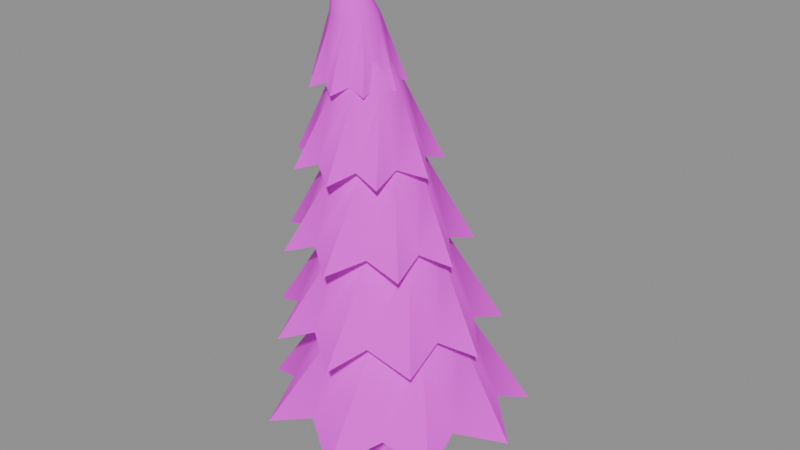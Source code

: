 # Source: pinheiro_02.blend  (saved by Blender 5.3.31; exported with 4.5.12 LTS)
import bpy
from mathutils import Matrix  # noqa: F401  (used for matrix-valued properties, if any)

bpy.ops.wm.read_factory_settings(use_empty=True)
scene = bpy.context.scene
scene.name = 'Scene'

# ---- images (referenced by path relative to the original .blend; pixels are not part of the script)
import os
ASSET_DIR = os.environ.get("B2B_ASSET_DIR", "")  # directory of the original .blend (textures are referenced by path, not embedded)
HERE = os.path.dirname(os.path.abspath(__file__))  # packed textures are extracted next to this script under _unpacked/

def load_image(name, relpath, width, height, colorspace="sRGB"):
    """Load a texture the original file referenced (path relative to the .blend, or extracted next to this script)."""
    p = next((c for c in (os.path.join(HERE, relpath), os.path.join(ASSET_DIR, relpath)) if relpath and os.path.exists(c)), "")
    if p:
        img = bpy.data.images.load(p, check_existing=True)
        img.name = name
    else:  # same state as the original file: an image datablock whose file is absent (Cycles renders it pink)
        img = bpy.data.images.new(name, width, height)
        img.source = "FILE"
        img.filepath = "//" + (relpath or name)
    img.colorspace_settings.name = colorspace
    return img
img_paleta_ventania_png = load_image('paleta_ventania.png', 'paleta_ventania.png', 1024, 1024, 'sRGB')

# ---- materials (node trees are filled in below, after node groups)
mat_m_paleta_ventania = bpy.data.materials.new('M_paleta_ventania')

# ---- material node trees
mat_m_paleta_ventania.use_nodes = True; mat_m_paleta_ventania.node_tree.nodes.clear()
_N = mat_m_paleta_ventania.node_tree.nodes; _L = mat_m_paleta_ventania.node_tree.links
n0 = _N.new('ShaderNodeBsdfPrincipled'); n0.name = 'Principled BSDF'; n0.location = (-200, 100)
n0.inputs[2].default_value = 1.0
n0.inputs[10].default_value = 0.005
n1 = _N.new('ShaderNodeOutputMaterial'); n1.name = 'Material Output'; n1.location = (200, 100)
n2 = _N.new('ShaderNodeTexImage'); n2.name = 'Image Texture'; n2.location = (0, 0)
n2.image = img_paleta_ventania_png
n2.interpolation = 'Closest'
_L.new(n0.outputs[0], n1.inputs[0])
_L.new(n2.outputs[0], n0.inputs[0])
n1.is_active_output = True

# ---- meshes
me_pinheiro_02 = bpy.data.meshes.new('pinheiro_02')
me_pinheiro_02.from_pydata([(0.3249, 0.3249, -0.02031), (-0.07568, 0.2841, 0.00473), (-0.4433, 0.1195, 0.02771), (-0.2077, -0.2077, 0.01298), (0.1184, -0.4444, -0.007399), (0.2834, -0.07639, -0.01771), (0.1982, 0.1482, 0.8125), (-0.003801, 0.2029, 0.7955), (-0.152, 0.05471, 0.783), (-0.09823, -0.1482, 0.7875), (0.1038, -0.2029, 0.8045), (0.252, -0.05471, 0.817), (-0.02335, 0.1117, 1.626), (-0.1734, 0.1551, 1.591), (-0.285, 0.04342, 1.565), (-0.2467, -0.1117, 1.574), (-0.09662, -0.1551, 1.609), (0.01504, -0.04342, 1.635), (1.301, 0.05926, 0.646), (0.9368, 0.3891, 0.8332), (1.034, 0.7907, 0.646), (0.5434, 0.8564, 0.8332), (0.1849, 1.287, 0.646), (-0.1991, 0.9942, 0.8332), (-0.6668, 1.115, 0.646), (-0.7637, 0.6666, 0.8332), (-1.224, 0.4317, 0.646), (-1.013, -0.01083, 0.8332), (-1.216, -0.4545, 0.646), (-0.7981, -0.6249, 0.8332), (-0.6556, -1.121, 0.646), (-0.1863, -0.9967, 0.8332), (0.2564, -1.275, 0.646), (0.5503, -0.852, 0.8332), (1.035, -0.79, 0.646), (0.9548, -0.3426, 0.8332), (0.6302, 0.1291, 1.6), (0.3982, 0.5084, 1.6), (-0.02336, 0.6498, 1.6), (-0.4372, 0.4871, 1.6), (-0.6496, 0.09653, 1.6), (-0.5613, -0.3392, 1.6), (-0.2135, -0.6163, 1.6), (0.231, -0.6049, 1.6), (0.5642, -0.3106, 1.6), (-0.06237, 0.0, 2.48), (-0.001814, 0.0, 1.072), (0.989, -0.02882, 1.514), (0.6928, 0.297, 1.672), (0.7411, 0.696, 1.514), (0.3091, 0.7475, 1.672), (0.06675, 1.086, 1.514), (-0.2243, 0.8506, 1.672), (-0.6136, 0.9783, 1.514), (-0.7876, 0.529, 1.672), (-1.135, 0.401, 1.514), (-0.9698, 0.02279, 1.672), (-1.124, -0.427, 1.514), (-0.771, -0.5496, 1.672), (-0.6283, -0.9706, 1.514), (-0.2631, -0.8446, 1.672), (0.09543, -1.081, 1.514), (0.2907, -0.7576, 1.672), (0.7415, -0.6956, 1.514), (0.7044, -0.2636, 1.672), (0.4202, 0.1093, 2.387), (0.2238, 0.4302, 2.387), (-0.1329, 0.5498, 2.387), (-0.483, 0.4122, 2.387), (-0.6628, 0.08168, 2.387), (-0.588, -0.287, 2.387), (-0.2938, -0.5215, 2.387), (0.08233, -0.5119, 2.387), (0.3643, -0.2628, 2.387), (-0.1739, 0.0, 3.212), (-0.1142, 0.0, 1.892), (0.6762, -0.02375, 2.33), (0.444, 0.2137, 2.46), (0.4719, 0.5713, 2.33), (0.1471, 0.5955, 2.46), (-0.02892, 0.8787, 2.33), (-0.3398, 0.6925, 2.46), (-0.7056, 0.7599, 2.33), (-0.7758, 0.4349, 2.46), (-1.077, 0.2853, 2.33), (-0.9264, 0.01952, 2.46), (-1.068, -0.3109, 2.33), (-0.7724, -0.4391, 2.46), (-0.6987, -0.7643, 2.33), (-0.3737, -0.686, 2.46), (-0.09256, -0.8904, 2.33), (0.152, -0.5924, 2.46), (0.4846, -0.5555, 2.33), (0.442, -0.2198, 2.46), (0.2101, 0.0894, 3.122), (0.04943, 0.352, 3.122), (-0.2424, 0.4499, 3.122), (-0.5289, 0.3372, 3.122), (-0.676, 0.06683, 3.122), (-0.6148, -0.2349, 3.122), (-0.374, -0.4266, 3.122), (-0.06633, -0.4188, 3.122), (0.1644, -0.215, 3.122), (-0.2855, 0.0, 3.892), (-0.2266, 0.0, 2.66), (0.3636, 0.008603, 3.094), (0.1711, 0.1991, 3.195), (0.1864, 0.4656, 3.094), (-0.08544, 0.4845, 3.195), (-0.2313, 0.6921, 3.094), (-0.4547, 0.5332, 3.195), (-0.6574, 0.622, 3.094), (-0.7543, 0.3524, 3.195), (-1.004, 0.21, 3.094), (-0.8832, -0.008134, 3.195), (-0.984, -0.2656, 3.094), (-0.7688, -0.3345, 3.195), (-0.6882, -0.6051, 3.094), (-0.4457, -0.5351, 3.195), (-0.2117, -0.6888, 3.094), (-0.06077, -0.4708, 3.195), (0.1774, -0.4755, 3.094), (0.1703, -0.2012, 3.195), (-4.947e-06, 0.06953, 3.805), (-0.125, 0.2738, 3.805), (-0.3519, 0.3499, 3.805), (-0.5748, 0.2623, 3.805), (-0.6891, 0.05198, 3.805), (-0.6416, -0.1827, 3.805), (-0.4543, -0.3318, 3.805), (-0.215, -0.3257, 3.805), (-0.03556, -0.1672, 3.805), (-0.397, 0.0, 4.52), (-0.339, 0.0, 3.376), (0.002358, 0.0132, 3.815), (-0.1237, 0.1306, 3.88), (-0.1023, 0.2887, 3.815), (-0.2668, 0.2997, 3.88), (-0.3473, 0.4387, 3.815), (-0.5161, 0.3446, 3.88), (-0.6713, 0.3904, 3.815), (-0.7241, 0.2186, 3.88), (-0.8683, 0.1593, 3.815), (-0.8004, -0.009481, 3.88), (-0.8737, -0.1443, 3.815), (-0.7114, -0.2336, 3.88), (-0.6634, -0.3948, 3.815), (-0.5134, -0.3451, 3.88), (-0.3676, -0.4429, 3.815), (-0.2685, -0.3007, 3.88), (-0.1118, -0.2997, 3.815), (-0.119, -0.1183, 3.88), (-0.2465, 0.0447, 4.436), (-0.3268, 0.176, 4.436), (-0.4727, 0.2249, 4.436), (-0.616, 0.1686, 4.436), (-0.6895, 0.03342, 4.436), (-0.6589, -0.1174, 4.436), (-0.5386, -0.2133, 4.436), (-0.3847, -0.2094, 4.436), (-0.2694, -0.1075, 4.436), (-0.6453, 0.0, 5.096), (-0.4545, 0.0, 4.04)], [], [(0, 1, 7, 6), (1, 2, 8, 7), (2, 3, 9, 8), (3, 4, 10, 9), (4, 5, 11, 10), (5, 0, 6, 11), (6, 7, 13, 12), (7, 8, 14, 13), (8, 9, 15, 14), (9, 10, 16, 15), (10, 11, 17, 16), (11, 6, 12, 17), (5, 4, 3, 2, 1, 0), (12, 13, 14, 15, 16, 17), (18, 19, 36), (19, 20, 37), (19, 37, 36), (36, 37, 45), (20, 21, 37), (21, 22, 38), (21, 38, 37), (37, 38, 45), (22, 23, 38), (23, 24, 39), (23, 39, 38), (38, 39, 45), (24, 25, 39), (25, 26, 40), (25, 40, 39), (39, 40, 45), (26, 27, 40), (27, 28, 41), (27, 41, 40), (40, 41, 45), (28, 29, 41), (29, 30, 42), (29, 42, 41), (41, 42, 45), (30, 31, 42), (31, 32, 43), (31, 43, 42), (42, 43, 45), (32, 33, 43), (33, 34, 44), (33, 44, 43), (43, 44, 45), (34, 35, 44), (35, 18, 36), (35, 36, 44), (44, 36, 45), (19, 18, 46), (20, 19, 46), (21, 20, 46), (22, 21, 46), (23, 22, 46), (24, 23, 46), (25, 24, 46), (26, 25, 46), (27, 26, 46), (28, 27, 46), (29, 28, 46), (30, 29, 46), (31, 30, 46), (32, 31, 46), (33, 32, 46), (34, 33, 46), (35, 34, 46), (18, 35, 46), (47, 48, 65), (48, 49, 66), (48, 66, 65), (65, 66, 74), (49, 50, 66), (50, 51, 67), (50, 67, 66), (66, 67, 74), (51, 52, 67), (52, 53, 68), (52, 68, 67), (67, 68, 74), (53, 54, 68), (54, 55, 69), (54, 69, 68), (68, 69, 74), (55, 56, 69), (56, 57, 70), (56, 70, 69), (69, 70, 74), (57, 58, 70), (58, 59, 71), (58, 71, 70), (70, 71, 74), (59, 60, 71), (60, 61, 72), (60, 72, 71), (71, 72, 74), (61, 62, 72), (62, 63, 73), (62, 73, 72), (72, 73, 74), (63, 64, 73), (64, 47, 65), (64, 65, 73), (73, 65, 74), (48, 47, 75), (49, 48, 75), (50, 49, 75), (51, 50, 75), (52, 51, 75), (53, 52, 75), (54, 53, 75), (55, 54, 75), (56, 55, 75), (57, 56, 75), (58, 57, 75), (59, 58, 75), (60, 59, 75), (61, 60, 75), (62, 61, 75), (63, 62, 75), (64, 63, 75), (47, 64, 75), (76, 77, 94), (77, 78, 95), (77, 95, 94), (94, 95, 103), (78, 79, 95), (79, 80, 96), (79, 96, 95), (95, 96, 103), (80, 81, 96), (81, 82, 97), (81, 97, 96), (96, 97, 103), (82, 83, 97), (83, 84, 98), (83, 98, 97), (97, 98, 103), (84, 85, 98), (85, 86, 99), (85, 99, 98), (98, 99, 103), (86, 87, 99), (87, 88, 100), (87, 100, 99), (99, 100, 103), (88, 89, 100), (89, 90, 101), (89, 101, 100), (100, 101, 103), (90, 91, 101), (91, 92, 102), (91, 102, 101), (101, 102, 103), (92, 93, 102), (93, 76, 94), (93, 94, 102), (102, 94, 103), (77, 76, 104), (78, 77, 104), (79, 78, 104), (80, 79, 104), (81, 80, 104), (82, 81, 104), (83, 82, 104), (84, 83, 104), (85, 84, 104), (86, 85, 104), (87, 86, 104), (88, 87, 104), (89, 88, 104), (90, 89, 104), (91, 90, 104), (92, 91, 104), (93, 92, 104), (76, 93, 104), (105, 106, 123), (106, 107, 124), (106, 124, 123), (123, 124, 132), (107, 108, 124), (108, 109, 125), (108, 125, 124), (124, 125, 132), (109, 110, 125), (110, 111, 126), (110, 126, 125), (125, 126, 132), (111, 112, 126), (112, 113, 127), (112, 127, 126), (126, 127, 132), (113, 114, 127), (114, 115, 128), (114, 128, 127), (127, 128, 132), (115, 116, 128), (116, 117, 129), (116, 129, 128), (128, 129, 132), (117, 118, 129), (118, 119, 130), (118, 130, 129), (129, 130, 132), (119, 120, 130), (120, 121, 131), (120, 131, 130), (130, 131, 132), (121, 122, 131), (122, 105, 123), (122, 123, 131), (131, 123, 132), (106, 105, 133), (107, 106, 133), (108, 107, 133), (109, 108, 133), (110, 109, 133), (111, 110, 133), (112, 111, 133), (113, 112, 133), (114, 113, 133), (115, 114, 133), (116, 115, 133), (117, 116, 133), (118, 117, 133), (119, 118, 133), (120, 119, 133), (121, 120, 133), (122, 121, 133), (105, 122, 133), (134, 135, 152), (135, 136, 153), (135, 153, 152), (152, 153, 161), (136, 137, 153), (137, 138, 154), (137, 154, 153), (153, 154, 161), (138, 139, 154), (139, 140, 155), (139, 155, 154), (154, 155, 161), (140, 141, 155), (141, 142, 156), (141, 156, 155), (155, 156, 161), (142, 143, 156), (143, 144, 157), (143, 157, 156), (156, 157, 161), (144, 145, 157), (145, 146, 158), (145, 158, 157), (157, 158, 161), (146, 147, 158), (147, 148, 159), (147, 159, 158), (158, 159, 161), (148, 149, 159), (149, 150, 160), (149, 160, 159), (159, 160, 161), (150, 151, 160), (151, 134, 152), (151, 152, 160), (160, 152, 161), (135, 134, 162), (136, 135, 162), (137, 136, 162), (138, 137, 162), (139, 138, 162), (140, 139, 162), (141, 140, 162), (142, 141, 162), (143, 142, 162), (144, 143, 162), (145, 144, 162), (146, 145, 162), (147, 146, 162), (148, 147, 162), (149, 148, 162), (150, 149, 162), (151, 150, 162), (134, 151, 162)])
me_pinheiro_02.polygons.foreach_set('use_smooth', [True] * 284)
_k = set([(0, 1), (0, 5), (0, 6), (1, 2), (2, 3), (2, 8), (3, 4), (4, 5), (4, 10), (12, 13), (12, 17), (13, 14), (14, 15), (15, 16), (16, 17), (18, 19), (18, 35), (18, 36), (19, 20), (20, 21), (20, 37), (21, 22), (22, 23), (22, 38), (23, 24), (24, 25), (24, 39), (25, 26), (26, 27), (26, 40), (27, 28), (28, 29), (28, 41), (29, 30), (30, 31), (30, 42), (31, 32), (32, 33), (32, 43), (33, 34), (34, 35), (34, 44), (47, 48), (47, 64), (47, 65), (48, 49), (49, 50), (49, 66), (50, 51), (51, 52), (51, 67), (52, 53), (53, 54), (53, 68), (54, 55), (55, 56), (55, 69), (56, 57), (57, 58), (57, 70), (58, 59), (59, 60), (59, 71), (60, 61), (61, 62), (61, 72), (62, 63), (63, 64), (63, 73), (76, 77), (76, 93), (76, 94), (77, 78), (78, 79), (78, 95), (79, 80), (80, 81), (80, 96), (81, 82), (82, 83), (82, 97), (83, 84), (84, 85), (84, 98), (85, 86), (86, 87), (86, 99), (87, 88), (88, 89), (88, 100), (89, 90), (90, 91), (90, 101), (91, 92), (92, 93), (92, 102), (105, 106), (105, 122), (105, 123), (106, 107), (107, 108), (107, 124), (108, 109), (109, 110), (109, 125), (110, 111), (111, 112), (111, 126), (112, 113), (113, 114), (113, 127), (114, 115), (115, 116), (115, 128), (116, 117), (117, 118), (117, 129), (118, 119), (119, 120), (119, 130), (120, 121), (121, 122), (121, 131), (134, 135), (134, 151), (134, 152), (135, 136), (136, 137), (136, 153), (137, 138), (138, 139), (138, 154), (139, 140), (140, 141), (140, 155), (141, 142), (142, 143), (142, 156), (143, 144), (144, 145), (144, 157), (145, 146), (146, 147), (146, 158), (147, 148), (148, 149), (148, 159), (149, 150), (150, 151), (150, 160)])
me_pinheiro_02.attributes.new('sharp_edge', 'BOOLEAN', 'EDGE').data.foreach_set('value', [ (min(e.vertices), max(e.vertices)) in _k for e in me_pinheiro_02.edges])
_uv = me_pinheiro_02.uv_layers.new(name='UVMap')
_uv.uv.foreach_set('vector', [0.4375, 0.8125, 0.4375, 0.8125, 0.4375, 0.8125, 0.4375, 0.8125, 0.4375, 0.8125, 0.4375, 0.8125, 0.4375, 0.8125, 0.4375, 0.8125, 0.4375, 0.8125, 0.4375, 0.8125, 0.4375, 0.8125, 0.4375, 0.8125, 0.4375, 0.8125, 0.4375, 0.8125, 0.4375, 0.8125, 0.4375, 0.8125, 0.4375, 0.8125, 0.4375, 0.8125, 0.4375, 0.8125, 0.4375, 0.8125, 0.4375, 0.8125, 0.4375, 0.8125, 0.4375, 0.8125, 0.4375, 0.8125, 0.4375, 0.8125, 0.4375, 0.8125, 0.4375, 0.8125, 0.4375, 0.8125, 0.4375, 0.8125, 0.4375, 0.8125, 0.4375, 0.8125, 0.4375, 0.8125, 0.4375, 0.8125, 0.4375, 0.8125, 0.4375, 0.8125, 0.4375, 0.8125, 0.4375, 0.8125, 0.4375, 0.8125, 0.4375, 0.8125, 0.4375, 0.8125, 0.4375, 0.8125, 0.4375, 0.8125, 0.4375, 0.8125, 0.4375, 0.8125, 0.4375, 0.8125, 0.4375, 0.8125, 0.4375, 0.8125, 0.4375, 0.8125, 0.4375, 0.8125, 0.4375, 0.8125, 0.4375, 0.8125, 0.4375, 0.8125, 0.4375, 0.8125, 0.4375, 0.8125, 0.4375, 0.8125, 0.4375, 0.8125, 0.4375, 0.8125, 0.4375, 0.8125, 0.4375, 0.8125, 0.4375, 0.8125, 0.3125, 0.8125, 0.3125, 0.8125, 0.3125, 0.8125, 0.3125, 0.8125, 0.3125, 0.8125, 0.3125, 0.8125, 0.3125, 0.8125, 0.3125, 0.8125, 0.3125, 0.8125, 0.3125, 0.8125, 0.3125, 0.8125, 0.3125, 0.8125, 0.3125, 0.8125, 0.3125, 0.8125, 0.3125, 0.8125, 0.3125, 0.8125, 0.3125, 0.8125, 0.3125, 0.8125, 0.3125, 0.8125, 0.3125, 0.8125, 0.3125, 0.8125, 0.3125, 0.8125, 0.3125, 0.8125, 0.3125, 0.8125, 0.3125, 0.8125, 0.3125, 0.8125, 0.3125, 0.8125, 0.3125, 0.8125, 0.3125, 0.8125, 0.3125, 0.8125, 0.3125, 0.8125, 0.3125, 0.8125, 0.3125, 0.8125, 0.3125, 0.8125, 0.3125, 0.8125, 0.3125, 0.8125, 0.3125, 0.8125, 0.3125, 0.8125, 0.3125, 0.8125, 0.3125, 0.8125, 0.3125, 0.8125, 0.3125, 0.8125, 0.3125, 0.8125, 0.3125, 0.8125, 0.3125, 0.8125, 0.3125, 0.8125, 0.3125, 0.8125, 0.3125, 0.8125, 0.3125, 0.8125, 0.3125, 0.8125, 0.3125, 0.8125, 0.3125, 0.8125, 0.3125, 0.8125, 0.3125, 0.8125, 0.3125, 0.8125, 0.3125, 0.8125, 0.3125, 0.8125, 0.3125, 0.8125, 0.3125, 0.8125, 0.3125, 0.8125, 0.3125, 0.8125, 0.3125, 0.8125, 0.3125, 0.8125, 0.3125, 0.8125, 0.3125, 0.8125, 0.3125, 0.8125, 0.3125, 0.8125, 0.3125, 0.8125, 0.3125, 0.8125, 0.3125, 0.8125, 0.3125, 0.8125, 0.3125, 0.8125, 0.3125, 0.8125, 0.3125, 0.8125, 0.3125, 0.8125, 0.3125, 0.8125, 0.3125, 0.8125, 0.3125, 0.8125, 0.3125, 0.8125, 0.3125, 0.8125, 0.3125, 0.8125, 0.3125, 0.8125, 0.3125, 0.8125, 0.3125, 0.8125, 0.3125, 0.8125, 0.3125, 0.8125, 0.3125, 0.8125, 0.3125, 0.8125, 0.3125, 0.8125, 0.3125, 0.8125, 0.3125, 0.8125, 0.3125, 0.8125, 0.3125, 0.8125, 0.3125, 0.8125, 0.3125, 0.8125, 0.3125, 0.8125, 0.3125, 0.8125, 0.3125, 0.8125, 0.3125, 0.8125, 0.3125, 0.8125, 0.3125, 0.8125, 0.3125, 0.8125, 0.3125, 0.8125, 0.3125, 0.8125, 0.3125, 0.8125, 0.3125, 0.8125, 0.3125, 0.8125, 0.3125, 0.8125, 0.3125, 0.8125, 0.3125, 0.8125, 0.3125, 0.8125, 0.3125, 0.8125, 0.3125, 0.8125, 0.3125, 0.8125, 0.3125, 0.8125, 0.3125, 0.8125, 0.3125, 0.8125, 0.3125, 0.8125, 0.3125, 0.8125, 0.3125, 0.8125, 0.3125, 0.8125, 0.3125, 0.8125, 0.3125, 0.8125, 0.3125, 0.8125, 0.3125, 0.8125, 0.3125, 0.8125, 0.3125, 0.8125, 0.3125, 0.8125, 0.3125, 0.8125, 0.3125, 0.8125, 0.3125, 0.8125, 0.3125, 0.8125, 0.3125, 0.8125, 0.3125, 0.8125, 0.3125, 0.8125, 0.3125, 0.8125, 0.3125, 0.8125, 0.3125, 0.8125, 0.3125, 0.8125, 0.3125, 0.8125, 0.3125, 0.8125, 0.3125, 0.8125, 0.3125, 0.8125, 0.3125, 0.8125, 0.3125, 0.8125, 0.3125, 0.8125, 0.3125, 0.8125, 0.3125, 0.8125, 0.3125, 0.8125, 0.3125, 0.8125, 0.3125, 0.8125, 0.3125, 0.8125, 0.3125, 0.8125, 0.3125, 0.8125, 0.3125, 0.8125, 0.3125, 0.8125, 0.3125, 0.8125, 0.3125, 0.8125, 0.3125, 0.8125, 0.3125, 0.8125, 0.3125, 0.8125, 0.3125, 0.8125, 0.1875, 0.8125, 0.1875, 0.8125, 0.1875, 0.8125, 0.1875, 0.8125, 0.1875, 0.8125, 0.1875, 0.8125, 0.1875, 0.8125, 0.1875, 0.8125, 0.1875, 0.8125, 0.1875, 0.8125, 0.1875, 0.8125, 0.1875, 0.8125, 0.1875, 0.8125, 0.1875, 0.8125, 0.1875, 0.8125, 0.1875, 0.8125, 0.1875, 0.8125, 0.1875, 0.8125, 0.1875, 0.8125, 0.1875, 0.8125, 0.1875, 0.8125, 0.1875, 0.8125, 0.1875, 0.8125, 0.1875, 0.8125, 0.1875, 0.8125, 0.1875, 0.8125, 0.1875, 0.8125, 0.1875, 0.8125, 0.1875, 0.8125, 0.1875, 0.8125, 0.1875, 0.8125, 0.1875, 0.8125, 0.1875, 0.8125, 0.1875, 0.8125, 0.1875, 0.8125, 0.1875, 0.8125, 0.1875, 0.8125, 0.1875, 0.8125, 0.1875, 0.8125, 0.1875, 0.8125, 0.1875, 0.8125, 0.1875, 0.8125, 0.1875, 0.8125, 0.1875, 0.8125, 0.1875, 0.8125, 0.1875, 0.8125, 0.1875, 0.8125, 0.1875, 0.8125, 0.1875, 0.8125, 0.1875, 0.8125, 0.1875, 0.8125, 0.1875, 0.8125, 0.1875, 0.8125, 0.1875, 0.8125, 0.1875, 0.8125, 0.1875, 0.8125, 0.1875, 0.8125, 0.1875, 0.8125, 0.1875, 0.8125, 0.1875, 0.8125, 0.1875, 0.8125, 0.1875, 0.8125, 0.1875, 0.8125, 0.1875, 0.8125, 0.1875, 0.8125, 0.1875, 0.8125, 0.1875, 0.8125, 0.1875, 0.8125, 0.1875, 0.8125, 0.1875, 0.8125, 0.1875, 0.8125, 0.1875, 0.8125, 0.1875, 0.8125, 0.1875, 0.8125, 0.1875, 0.8125, 0.1875, 0.8125, 0.1875, 0.8125, 0.1875, 0.8125, 0.1875, 0.8125, 0.1875, 0.8125, 0.1875, 0.8125, 0.1875, 0.8125, 0.1875, 0.8125, 0.1875, 0.8125, 0.1875, 0.8125, 0.1875, 0.8125, 0.1875, 0.8125, 0.1875, 0.8125, 0.1875, 0.8125, 0.1875, 0.8125, 0.1875, 0.8125, 0.1875, 0.8125, 0.1875, 0.8125, 0.1875, 0.8125, 0.1875, 0.8125, 0.1875, 0.8125, 0.1875, 0.8125, 0.1875, 0.8125, 0.1875, 0.8125, 0.1875, 0.8125, 0.1875, 0.8125, 0.1875, 0.8125, 0.1875, 0.8125, 0.1875, 0.8125, 0.1875, 0.8125, 0.1875, 0.8125, 0.1875, 0.8125, 0.1875, 0.8125, 0.1875, 0.8125, 0.1875, 0.8125, 0.1875, 0.8125, 0.1875, 0.8125, 0.1875, 0.8125, 0.1875, 0.8125, 0.1875, 0.8125, 0.1875, 0.8125, 0.1875, 0.8125, 0.1875, 0.8125, 0.1875, 0.8125, 0.1875, 0.8125, 0.1875, 0.8125, 0.1875, 0.8125, 0.1875, 0.8125, 0.1875, 0.8125, 0.1875, 0.8125, 0.1875, 0.8125, 0.1875, 0.8125, 0.1875, 0.8125, 0.1875, 0.8125, 0.1875, 0.8125, 0.1875, 0.8125, 0.1875, 0.8125, 0.1875, 0.8125, 0.1875, 0.8125, 0.1875, 0.8125, 0.1875, 0.8125, 0.1875, 0.8125, 0.1875, 0.8125, 0.1875, 0.8125, 0.1875, 0.8125, 0.1875, 0.8125, 0.1875, 0.8125, 0.1875, 0.8125, 0.1875, 0.8125, 0.1875, 0.8125, 0.1875, 0.8125, 0.1875, 0.8125, 0.1875, 0.8125, 0.1875, 0.8125, 0.1875, 0.8125, 0.1875, 0.8125, 0.1875, 0.8125, 0.1875, 0.8125, 0.1875, 0.8125, 0.1875, 0.8125, 0.1875, 0.8125, 0.1875, 0.8125, 0.1875, 0.8125, 0.1875, 0.8125, 0.1875, 0.8125, 0.1875, 0.8125, 0.1875, 0.8125, 0.3125, 0.8125, 0.3125, 0.8125, 0.3125, 0.8125, 0.3125, 0.8125, 0.3125, 0.8125, 0.3125, 0.8125, 0.3125, 0.8125, 0.3125, 0.8125, 0.3125, 0.8125, 0.3125, 0.8125, 0.3125, 0.8125, 0.3125, 0.8125, 0.3125, 0.8125, 0.3125, 0.8125, 0.3125, 0.8125, 0.3125, 0.8125, 0.3125, 0.8125, 0.3125, 0.8125, 0.3125, 0.8125, 0.3125, 0.8125, 0.3125, 0.8125, 0.3125, 0.8125, 0.3125, 0.8125, 0.3125, 0.8125, 0.3125, 0.8125, 0.3125, 0.8125, 0.3125, 0.8125, 0.3125, 0.8125, 0.3125, 0.8125, 0.3125, 0.8125, 0.3125, 0.8125, 0.3125, 0.8125, 0.3125, 0.8125, 0.3125, 0.8125, 0.3125, 0.8125, 0.3125, 0.8125, 0.3125, 0.8125, 0.3125, 0.8125, 0.3125, 0.8125, 0.3125, 0.8125, 0.3125, 0.8125, 0.3125, 0.8125, 0.3125, 0.8125, 0.3125, 0.8125, 0.3125, 0.8125, 0.3125, 0.8125, 0.3125, 0.8125, 0.3125, 0.8125, 0.3125, 0.8125, 0.3125, 0.8125, 0.3125, 0.8125, 0.3125, 0.8125, 0.3125, 0.8125, 0.3125, 0.8125, 0.3125, 0.8125, 0.3125, 0.8125, 0.3125, 0.8125, 0.3125, 0.8125, 0.3125, 0.8125, 0.3125, 0.8125, 0.3125, 0.8125, 0.3125, 0.8125, 0.3125, 0.8125, 0.3125, 0.8125, 0.3125, 0.8125, 0.3125, 0.8125, 0.3125, 0.8125, 0.3125, 0.8125, 0.3125, 0.8125, 0.3125, 0.8125, 0.3125, 0.8125, 0.3125, 0.8125, 0.3125, 0.8125, 0.3125, 0.8125, 0.3125, 0.8125, 0.3125, 0.8125, 0.3125, 0.8125, 0.3125, 0.8125, 0.3125, 0.8125, 0.3125, 0.8125, 0.3125, 0.8125, 0.3125, 0.8125, 0.3125, 0.8125, 0.3125, 0.8125, 0.3125, 0.8125, 0.3125, 0.8125, 0.3125, 0.8125, 0.3125, 0.8125, 0.3125, 0.8125, 0.3125, 0.8125, 0.3125, 0.8125, 0.3125, 0.8125, 0.3125, 0.8125, 0.3125, 0.8125, 0.3125, 0.8125, 0.3125, 0.8125, 0.3125, 0.8125, 0.3125, 0.8125, 0.3125, 0.8125, 0.3125, 0.8125, 0.3125, 0.8125, 0.3125, 0.8125, 0.3125, 0.8125, 0.3125, 0.8125, 0.3125, 0.8125, 0.3125, 0.8125, 0.3125, 0.8125, 0.3125, 0.8125, 0.3125, 0.8125, 0.3125, 0.8125, 0.3125, 0.8125, 0.3125, 0.8125, 0.3125, 0.8125, 0.3125, 0.8125, 0.3125, 0.8125, 0.3125, 0.8125, 0.3125, 0.8125, 0.3125, 0.8125, 0.3125, 0.8125, 0.3125, 0.8125, 0.3125, 0.8125, 0.3125, 0.8125, 0.3125, 0.8125, 0.3125, 0.8125, 0.3125, 0.8125, 0.3125, 0.8125, 0.3125, 0.8125, 0.3125, 0.8125, 0.3125, 0.8125, 0.3125, 0.8125, 0.3125, 0.8125, 0.3125, 0.8125, 0.3125, 0.8125, 0.3125, 0.8125, 0.3125, 0.8125, 0.3125, 0.8125, 0.3125, 0.8125, 0.3125, 0.8125, 0.3125, 0.8125, 0.3125, 0.8125, 0.3125, 0.8125, 0.3125, 0.8125, 0.3125, 0.8125, 0.3125, 0.8125, 0.3125, 0.8125, 0.3125, 0.8125, 0.3125, 0.8125, 0.3125, 0.8125, 0.3125, 0.8125, 0.3125, 0.8125, 0.3125, 0.8125, 0.3125, 0.8125, 0.3125, 0.8125, 0.3125, 0.8125, 0.3125, 0.8125, 0.3125, 0.8125, 0.3125, 0.8125, 0.3125, 0.8125, 0.3125, 0.8125, 0.3125, 0.8125, 0.3125, 0.8125, 0.3125, 0.8125, 0.1875, 0.8125, 0.1875, 0.8125, 0.1875, 0.8125, 0.1875, 0.8125, 0.1875, 0.8125, 0.1875, 0.8125, 0.1875, 0.8125, 0.1875, 0.8125, 0.1875, 0.8125, 0.1875, 0.8125, 0.1875, 0.8125, 0.1875, 0.8125, 0.1875, 0.8125, 0.1875, 0.8125, 0.1875, 0.8125, 0.1875, 0.8125, 0.1875, 0.8125, 0.1875, 0.8125, 0.1875, 0.8125, 0.1875, 0.8125, 0.1875, 0.8125, 0.1875, 0.8125, 0.1875, 0.8125, 0.1875, 0.8125, 0.1875, 0.8125, 0.1875, 0.8125, 0.1875, 0.8125, 0.1875, 0.8125, 0.1875, 0.8125, 0.1875, 0.8125, 0.1875, 0.8125, 0.1875, 0.8125, 0.1875, 0.8125, 0.1875, 0.8125, 0.1875, 0.8125, 0.1875, 0.8125, 0.1875, 0.8125, 0.1875, 0.8125, 0.1875, 0.8125, 0.1875, 0.8125, 0.1875, 0.8125, 0.1875, 0.8125, 0.1875, 0.8125, 0.1875, 0.8125, 0.1875, 0.8125, 0.1875, 0.8125, 0.1875, 0.8125, 0.1875, 0.8125, 0.1875, 0.8125, 0.1875, 0.8125, 0.1875, 0.8125, 0.1875, 0.8125, 0.1875, 0.8125, 0.1875, 0.8125, 0.1875, 0.8125, 0.1875, 0.8125, 0.1875, 0.8125, 0.1875, 0.8125, 0.1875, 0.8125, 0.1875, 0.8125, 0.1875, 0.8125, 0.1875, 0.8125, 0.1875, 0.8125, 0.1875, 0.8125, 0.1875, 0.8125, 0.1875, 0.8125, 0.1875, 0.8125, 0.1875, 0.8125, 0.1875, 0.8125, 0.1875, 0.8125, 0.1875, 0.8125, 0.1875, 0.8125, 0.1875, 0.8125, 0.1875, 0.8125, 0.1875, 0.8125, 0.1875, 0.8125, 0.1875, 0.8125, 0.1875, 0.8125, 0.1875, 0.8125, 0.1875, 0.8125, 0.1875, 0.8125, 0.1875, 0.8125, 0.1875, 0.8125, 0.1875, 0.8125, 0.1875, 0.8125, 0.1875, 0.8125, 0.1875, 0.8125, 0.1875, 0.8125, 0.1875, 0.8125, 0.1875, 0.8125, 0.1875, 0.8125, 0.1875, 0.8125, 0.1875, 0.8125, 0.1875, 0.8125, 0.1875, 0.8125, 0.1875, 0.8125, 0.1875, 0.8125, 0.1875, 0.8125, 0.1875, 0.8125, 0.1875, 0.8125, 0.1875, 0.8125, 0.1875, 0.8125, 0.1875, 0.8125, 0.1875, 0.8125, 0.1875, 0.8125, 0.1875, 0.8125, 0.1875, 0.8125, 0.1875, 0.8125, 0.1875, 0.8125, 0.1875, 0.8125, 0.1875, 0.8125, 0.1875, 0.8125, 0.1875, 0.8125, 0.1875, 0.8125, 0.1875, 0.8125, 0.1875, 0.8125, 0.1875, 0.8125, 0.1875, 0.8125, 0.1875, 0.8125, 0.1875, 0.8125, 0.1875, 0.8125, 0.1875, 0.8125, 0.1875, 0.8125, 0.1875, 0.8125, 0.1875, 0.8125, 0.1875, 0.8125, 0.1875, 0.8125, 0.1875, 0.8125, 0.1875, 0.8125, 0.1875, 0.8125, 0.1875, 0.8125, 0.1875, 0.8125, 0.1875, 0.8125, 0.1875, 0.8125, 0.1875, 0.8125, 0.1875, 0.8125, 0.1875, 0.8125, 0.1875, 0.8125, 0.1875, 0.8125, 0.1875, 0.8125, 0.1875, 0.8125, 0.1875, 0.8125, 0.1875, 0.8125, 0.1875, 0.8125, 0.1875, 0.8125, 0.1875, 0.8125, 0.1875, 0.8125, 0.1875, 0.8125, 0.1875, 0.8125, 0.1875, 0.8125, 0.1875, 0.8125, 0.1875, 0.8125, 0.1875, 0.8125, 0.1875, 0.8125, 0.1875, 0.8125, 0.1875, 0.8125, 0.1875, 0.8125, 0.1875, 0.8125, 0.1875, 0.8125, 0.1875, 0.8125, 0.1875, 0.8125, 0.1875, 0.8125, 0.3125, 0.8125, 0.3125, 0.8125, 0.3125, 0.8125, 0.3125, 0.8125, 0.3125, 0.8125, 0.3125, 0.8125, 0.3125, 0.8125, 0.3125, 0.8125, 0.3125, 0.8125, 0.3125, 0.8125, 0.3125, 0.8125, 0.3125, 0.8125, 0.3125, 0.8125, 0.3125, 0.8125, 0.3125, 0.8125, 0.3125, 0.8125, 0.3125, 0.8125, 0.3125, 0.8125, 0.3125, 0.8125, 0.3125, 0.8125, 0.3125, 0.8125, 0.3125, 0.8125, 0.3125, 0.8125, 0.3125, 0.8125, 0.3125, 0.8125, 0.3125, 0.8125, 0.3125, 0.8125, 0.3125, 0.8125, 0.3125, 0.8125, 0.3125, 0.8125, 0.3125, 0.8125, 0.3125, 0.8125, 0.3125, 0.8125, 0.3125, 0.8125, 0.3125, 0.8125, 0.3125, 0.8125, 0.3125, 0.8125, 0.3125, 0.8125, 0.3125, 0.8125, 0.3125, 0.8125, 0.3125, 0.8125, 0.3125, 0.8125, 0.3125, 0.8125, 0.3125, 0.8125, 0.3125, 0.8125, 0.3125, 0.8125, 0.3125, 0.8125, 0.3125, 0.8125, 0.3125, 0.8125, 0.3125, 0.8125, 0.3125, 0.8125, 0.3125, 0.8125, 0.3125, 0.8125, 0.3125, 0.8125, 0.3125, 0.8125, 0.3125, 0.8125, 0.3125, 0.8125, 0.3125, 0.8125, 0.3125, 0.8125, 0.3125, 0.8125, 0.3125, 0.8125, 0.3125, 0.8125, 0.3125, 0.8125, 0.3125, 0.8125, 0.3125, 0.8125, 0.3125, 0.8125, 0.3125, 0.8125, 0.3125, 0.8125, 0.3125, 0.8125, 0.3125, 0.8125, 0.3125, 0.8125, 0.3125, 0.8125, 0.3125, 0.8125, 0.3125, 0.8125, 0.3125, 0.8125, 0.3125, 0.8125, 0.3125, 0.8125, 0.3125, 0.8125, 0.3125, 0.8125, 0.3125, 0.8125, 0.3125, 0.8125, 0.3125, 0.8125, 0.3125, 0.8125, 0.3125, 0.8125, 0.3125, 0.8125, 0.3125, 0.8125, 0.3125, 0.8125, 0.3125, 0.8125, 0.3125, 0.8125, 0.3125, 0.8125, 0.3125, 0.8125, 0.3125, 0.8125, 0.3125, 0.8125, 0.3125, 0.8125, 0.3125, 0.8125, 0.3125, 0.8125, 0.3125, 0.8125, 0.3125, 0.8125, 0.3125, 0.8125, 0.3125, 0.8125, 0.3125, 0.8125, 0.3125, 0.8125, 0.3125, 0.8125, 0.3125, 0.8125, 0.3125, 0.8125, 0.3125, 0.8125, 0.3125, 0.8125, 0.3125, 0.8125, 0.3125, 0.8125, 0.3125, 0.8125, 0.3125, 0.8125, 0.3125, 0.8125, 0.3125, 0.8125, 0.3125, 0.8125, 0.3125, 0.8125, 0.3125, 0.8125, 0.3125, 0.8125, 0.3125, 0.8125, 0.3125, 0.8125, 0.3125, 0.8125, 0.3125, 0.8125, 0.3125, 0.8125, 0.3125, 0.8125, 0.3125, 0.8125, 0.3125, 0.8125, 0.3125, 0.8125, 0.3125, 0.8125, 0.3125, 0.8125, 0.3125, 0.8125, 0.3125, 0.8125, 0.3125, 0.8125, 0.3125, 0.8125, 0.3125, 0.8125, 0.3125, 0.8125, 0.3125, 0.8125, 0.3125, 0.8125, 0.3125, 0.8125, 0.3125, 0.8125, 0.3125, 0.8125, 0.3125, 0.8125, 0.3125, 0.8125, 0.3125, 0.8125, 0.3125, 0.8125, 0.3125, 0.8125, 0.3125, 0.8125, 0.3125, 0.8125, 0.3125, 0.8125, 0.3125, 0.8125, 0.3125, 0.8125, 0.3125, 0.8125, 0.3125, 0.8125, 0.3125, 0.8125, 0.3125, 0.8125, 0.3125, 0.8125, 0.3125, 0.8125, 0.3125, 0.8125, 0.3125, 0.8125, 0.3125, 0.8125, 0.3125, 0.8125, 0.3125, 0.8125, 0.3125, 0.8125, 0.3125, 0.8125])
me_pinheiro_02.materials.append(mat_m_paleta_ventania)
me_pinheiro_02.update()
me_cube = bpy.data.meshes.new('Cube')
me_cube.from_pydata([(-0.225, -0.225, 0.0), (-0.225, -0.225, 1.8), (-0.225, 0.225, 0.0), (-0.225, 0.225, 1.8), (0.225, -0.225, 0.0), (0.225, -0.225, 1.8), (0.225, 0.225, 0.0), (0.225, 0.225, 1.8)], [], [(0, 1, 3, 2), (2, 3, 7, 6), (6, 7, 5, 4), (4, 5, 1, 0), (2, 6, 4, 0), (7, 3, 1, 5)])
_uv = me_cube.uv_layers.new(name='UVMap')
_uv.uv.foreach_set('vector', [0.375, 0.0, 0.625, 0.0, 0.625, 0.25, 0.375, 0.25, 0.375, 0.25, 0.625, 0.25, 0.625, 0.5, 0.375, 0.5, 0.375, 0.5, 0.625, 0.5, 0.625, 0.75, 0.375, 0.75, 0.375, 0.75, 0.625, 0.75, 0.625, 1.0, 0.375, 1.0, 0.125, 0.5, 0.375, 0.5, 0.375, 0.75, 0.125, 0.75, 0.625, 0.5, 0.875, 0.5, 0.875, 0.75, 0.625, 0.75])
me_cube.update()

# ---- objects
ob_pinheiro_02 = bpy.data.objects.new('pinheiro_02', me_pinheiro_02)
ob_pinheiro_02_convcolonly = bpy.data.objects.new('pinheiro_02-convcolonly', me_cube)

# ---- transforms, parenting, visibility, modifiers, constraints
ob_pinheiro_02.location = (0.0, 0.0, 0.0)
ob_pinheiro_02_convcolonly.location = (0.0, 0.0, 0.0)

# ---- collection membership
scene.collection.objects.link(ob_pinheiro_02)
scene.collection.objects.link(ob_pinheiro_02_convcolonly)

# ---- scene / render settings (as saved in the file)
scene.frame_start = 1; scene.frame_end = 250; scene.frame_set(1)
scene.render.engine = 'BLENDER_EEVEE_NEXT'
scene.render.fps = 30
scene.render.bake_bias = 0.0
scene.render.bake_samples = 0
scene.render.compositor_device = 'GPU'
scene.eevee.use_volume_custom_range = False
scene.eevee.fast_gi_thickness_near = 0.1
scene.eevee.fast_gi_thickness_far = 0.0
scene.eevee.ray_tracing_options.screen_trace_thickness = 0.1
bpy.context.view_layer.update()

# ---- added for rendering (the .blend has no active camera and no usable light): camera, sun + grey world if the file has none
cam_auto = bpy.data.cameras.new('AutoCamera')
cam_auto.lens = 50.0
cam_auto.sensor_width = 36.0
cam_auto.clip_end = 1000.0
ob_auto_camera = bpy.data.objects.new('AutoCamera', cam_auto)
scene.collection.objects.link(ob_auto_camera)
ob_auto_camera.location = (5.82499, -6.93779, 7.16711)
ob_auto_camera.rotation_euler = (1.09748, -7.21219e-08, 0.694738)
scene.camera = ob_auto_camera
light_auto_sun = bpy.data.lights.new('AutoSun', 'SUN')
light_auto_sun.energy = 3.0
light_auto_sun.angle = 0.0523599
ob_auto_sun = bpy.data.objects.new('AutoSun', light_auto_sun)
scene.collection.objects.link(ob_auto_sun)
ob_auto_sun.rotation_euler = (0.872665, 0.174533, 0.523599)
if scene.world is None:
    world_auto = bpy.data.worlds.new('AutoWorld')
    world_auto.color = (0.3, 0.3, 0.3)
    scene.world = world_auto
bpy.context.view_layer.update()
